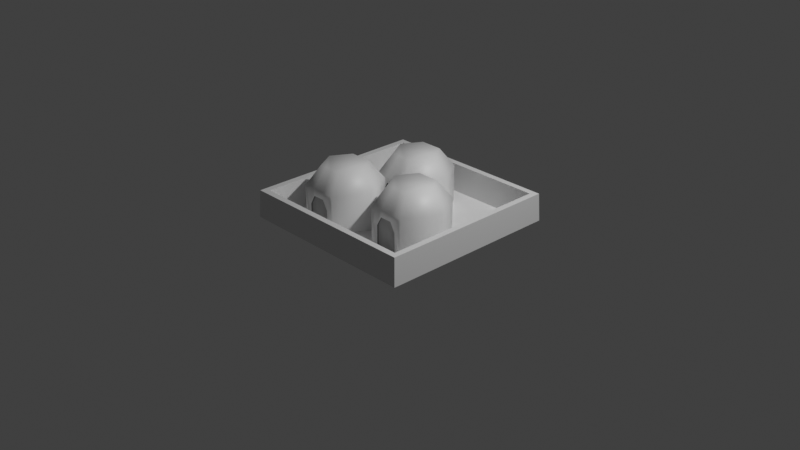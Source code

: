# Source: town.blend  (saved by Blender 3.0.42; exported with 4.5.12 LTS)
import bpy
from mathutils import Matrix  # noqa: F401  (used for matrix-valued properties, if any)

bpy.ops.wm.read_factory_settings(use_empty=True)
scene = bpy.context.scene
scene.name = 'Scene'

# ---- collections
col_collection = bpy.data.collections.new('Collection'); scene.collection.children.link(col_collection)

# ---- images (referenced by path relative to the original .blend; pixels are not part of the script)
import os
ASSET_DIR = os.environ.get("B2B_ASSET_DIR", "")  # directory of the original .blend (textures are referenced by path, not embedded)
HERE = os.path.dirname(os.path.abspath(__file__))  # packed textures are extracted next to this script under _unpacked/

def load_image(name, relpath, width, height, colorspace="sRGB"):
    """Load a texture the original file referenced (path relative to the .blend, or extracted next to this script)."""
    p = next((c for c in (os.path.join(HERE, relpath), os.path.join(ASSET_DIR, relpath)) if relpath and os.path.exists(c)), "")
    if p:
        img = bpy.data.images.load(p, check_existing=True)
        img.name = name
    else:  # same state as the original file: an image datablock whose file is absent (Cycles renders it pink)
        img = bpy.data.images.new(name, width, height)
        img.source = "FILE"
        img.filepath = "//" + (relpath or name)
    img.colorspace_settings.name = colorspace
    return img
img_skin = load_image('skin', 'town_skin.png', 1024, 1024, 'sRGB')

# ---- materials (node trees are filled in below, after node groups)
mat_house = bpy.data.materials.new('house')
mat_frame = bpy.data.materials.new('FRAME')
mat_frame.alpha_threshold = 0.0
mat_frame.line_color = (0.0, 0.0, 0.0, 1.0)
mat_door = bpy.data.materials.new('door')

# ---- material node trees
mat_house.use_nodes = True; mat_house.node_tree.nodes.clear()
_N = mat_house.node_tree.nodes; _L = mat_house.node_tree.links
n0 = _N.new('ShaderNodeBsdfPrincipled'); n0.name = 'Principled BSDF'; n0.location = (10, 300)
n0.distribution = 'GGX'
n0.subsurface_method = 'RANDOM_WALK_SKIN'
n0.inputs[0].default_value = (0.7976, 0.7976, 0.7976, 1.0)
n0.inputs[3].default_value = 1.45
n0.inputs[27].default_value = (0.0, 0.0, 0.0, 1.0)
n0.inputs[28].default_value = 1.0
n1 = _N.new('ShaderNodeOutputMaterial'); n1.name = 'Material Output'; n1.location = (300, 300)
n2 = _N.new('ShaderNodeUVMap'); n2.name = 'UV Map'; n2.location = (303, 131)
n3 = _N.new('ShaderNodeTexImage'); n3.name = 'Image Texture'; n3.location = (482, 271)
n3.image = img_skin
_L.new(n0.outputs[0], n1.inputs[0])
_L.new(n2.outputs[0], n3.inputs[0])
n1.is_active_output = True
mat_frame.use_nodes = True; mat_frame.node_tree.nodes.clear()
_N = mat_frame.node_tree.nodes; _L = mat_frame.node_tree.links
n0 = _N.new('ShaderNodeOutputMaterial'); n0.name = 'Material Output'; n0.location = (300, 300)
n1 = _N.new('ShaderNodeBsdfPrincipled'); n1.name = 'Principled BSDF'; n1.location = (10, 300)
n1.distribution = 'GGX'
n1.subsurface_method = 'BURLEY'
n1.inputs[0].default_value = (0.1626, 0.1626, 0.1626, 1.0)
n1.inputs[2].default_value = 0.4
n1.inputs[3].default_value = 1.45
n1.inputs[27].default_value = (0.0, 0.0, 0.0, 1.0)
n1.inputs[28].default_value = 1.0
n2 = _N.new('ShaderNodeUVMap'); n2.name = 'UV Map'; n2.location = (303, 131)
n3 = _N.new('ShaderNodeTexImage'); n3.name = 'Image Texture'; n3.location = (482, 271)
n3.image = img_skin
_L.new(n1.outputs[0], n0.inputs[0])
_L.new(n2.outputs[0], n3.inputs[0])
n0.is_active_output = True
mat_door.use_nodes = True; mat_door.node_tree.nodes.clear()
_N = mat_door.node_tree.nodes; _L = mat_door.node_tree.links
n0 = _N.new('ShaderNodeBsdfPrincipled'); n0.name = 'Principled BSDF'; n0.location = (10, 300)
n0.distribution = 'GGX'
n0.subsurface_method = 'RANDOM_WALK_SKIN'
n0.inputs[0].default_value = (0.3424, 0.3424, 0.3424, 1.0)
n0.inputs[3].default_value = 1.45
n0.inputs[27].default_value = (0.0, 0.0, 0.0, 1.0)
n0.inputs[28].default_value = 1.0
n1 = _N.new('ShaderNodeOutputMaterial'); n1.name = 'Material Output'; n1.location = (300, 300)
n2 = _N.new('ShaderNodeUVMap'); n2.name = 'UV Map'; n2.location = (303, 131)
n3 = _N.new('ShaderNodeTexImage'); n3.name = 'Image Texture'; n3.location = (482, 271)
n3.image = img_skin
_L.new(n0.outputs[0], n1.inputs[0])
_L.new(n2.outputs[0], n3.inputs[0])
n1.is_active_output = True

# ---- world
world_world = bpy.data.worlds.new('World'); scene.world = world_world
world_world.use_nodes = True; world_world.node_tree.nodes.clear()
_N = world_world.node_tree.nodes; _L = world_world.node_tree.links
n0 = _N.new('ShaderNodeOutputWorld'); n0.name = 'World Output'; n0.location = (300, 300)
n1 = _N.new('ShaderNodeBackground'); n1.name = 'Background'; n1.location = (10, 300)
n1.inputs[0].default_value = (0.05088, 0.05088, 0.05088, 1.0)
_L.new(n1.outputs[0], n0.inputs[0])
n0.is_active_output = True
world_world.color = (0.05088, 0.05088, 0.05088)
world_world.use_sun_shadow = False
world_world.sun_shadow_jitter_overblur = 0.0

# ---- cameras
cam_camera = bpy.data.cameras.new('Camera')
cam_camera.clip_end = 100.0
cam_camera.ortho_scale = 7.314

# ---- lights
light_light = bpy.data.lights.new('Light', 'POINT')
light_light.transmission_factor = 0.0
light_light.energy = 1000.0
light_light.shadow_soft_size = 0.1
light_light.shadow_maximum_resolution = 0.006
light_light.use_absolute_resolution = True

# ---- meshes
me_cylinder = bpy.data.meshes.new('Cylinder')
me_cylinder.from_pydata([(-0.1864, -0.02242, 0.0), (-0.1864, -0.02242, 0.4032), (0.01522, -0.3716, 0.0), (0.01522, -0.3716, 0.4032), (-0.1864, -0.7208, 0.0), (-0.1864, -0.7208, 0.4032), (-0.5896, -0.7208, 0.0), (-0.5896, -0.7208, 0.4032), (-0.7912, -0.3716, 0.0), (-0.7912, -0.3716, 0.4032), (-0.5896, -0.02242, 0.0), (-0.5896, -0.02242, 0.4032), (-0.267, -0.1621, 0.6048), (-0.1461, -0.3716, 0.6048), (-0.267, -0.5811, 0.6048), (-0.5089, -0.5811, 0.6048), (-0.6299, -0.3716, 0.6048), (-0.5089, -0.1621, 0.6048), (-0.267, -0.7208, 0.0), (-0.267, -0.7208, 0.2301), (-0.5089, -0.7208, 0.0), (-0.5089, -0.7208, 0.2301), (-0.267, -0.7008, 0.0), (-0.267, -0.7008, 0.2301), (-0.5089, -0.7008, 0.0), (-0.5089, -0.7008, 0.2301), (-0.4552, -0.7208, 0.4032), (-0.3208, -0.7208, 0.4032), (-0.4283, -0.5811, 0.6048), (-0.3477, -0.5811, 0.6048), (-0.3477, -0.7208, 0.0), (-0.4283, -0.7208, 0.0), (-0.4525, -0.7208, 0.3309), (-0.3235, -0.7208, 0.3309), (-0.3477, -0.7008, 0.0), (-0.4283, -0.7008, 0.0), (-0.4525, -0.7008, 0.3309), (-0.3235, -0.7008, 0.3309), (0.62, 0.1288, 0.0), (0.62, 0.1288, 0.4032), (0.8216, -0.2204, 0.0), (0.8216, -0.2204, 0.4032), (0.62, -0.5696, 0.0), (0.62, -0.5696, 0.4032), (0.2168, -0.5696, 0.0), (0.2168, -0.5696, 0.4032), (0.01522, -0.2204, 0.0), (0.01522, -0.2204, 0.4032), (0.2168, 0.1288, 0.0), (0.2168, 0.1288, 0.4032), (0.5394, -0.01089, 0.6048), (0.6603, -0.2204, 0.6048), (0.5394, -0.4299, 0.6048), (0.2975, -0.4299, 0.6048), (0.1765, -0.2204, 0.6048), (0.2975, -0.01089, 0.6048), (0.5394, -0.5696, 0.0), (0.5394, -0.5696, 0.2301), (0.2975, -0.5696, 0.0), (0.2975, -0.5696, 0.2301), (0.5394, -0.5496, 0.0), (0.5394, -0.5496, 0.2301), (0.2975, -0.5496, 0.0), (0.2975, -0.5496, 0.2301), (0.3512, -0.5696, 0.4032), (0.4856, -0.5696, 0.4032), (0.3781, -0.4299, 0.6048), (0.4587, -0.4299, 0.6048), (0.4587, -0.5696, 0.0), (0.3781, -0.5696, 0.0), (0.3539, -0.5696, 0.3309), (0.4829, -0.5696, 0.3309), (0.4587, -0.5496, 0.0), (0.3781, -0.5496, 0.0), (0.3539, -0.5496, 0.3309), (0.4829, -0.5496, 0.3309), (0.07375, 0.713, 0.0), (0.07375, 0.713, 0.4032), (0.2753, 0.3638, 0.0), (0.2753, 0.3638, 0.4032), (0.07375, 0.0146, 0.0), (0.07375, 0.0146, 0.4032), (-0.3295, 0.0146, 0.0), (-0.3295, 0.0146, 0.4032), (-0.5311, 0.3638, 0.0), (-0.5311, 0.3638, 0.4032), (-0.3295, 0.713, 0.0), (-0.3295, 0.713, 0.4032), (-0.006894, 0.5733, 0.6048), (0.1141, 0.3638, 0.6048), (-0.006894, 0.1543, 0.6048), (-0.2488, 0.1543, 0.6048), (-0.3698, 0.3638, 0.6048), (-0.2488, 0.5733, 0.6048), (-0.006894, 0.0146, 0.0), (-0.006894, 0.0146, 0.2301), (-0.2488, 0.0146, 0.0), (-0.2488, 0.0146, 0.2301), (-0.006894, 0.03457, 0.0), (-0.006894, 0.03457, 0.2301), (-0.2488, 0.03457, 0.0), (-0.2488, 0.03457, 0.2301), (-0.1951, 0.0146, 0.4032), (-0.06065, 0.0146, 0.4032), (-0.1682, 0.1543, 0.6048), (-0.08753, 0.1543, 0.6048), (-0.08753, 0.0146, 0.0), (-0.1682, 0.0146, 0.0), (-0.1924, 0.0146, 0.3309), (-0.06334, 0.0146, 0.3309), (-0.08753, 0.03457, 0.0), (-0.1682, 0.03457, 0.0), (-0.1924, 0.03457, 0.3309), (-0.06334, 0.03457, 0.3309), (-1.0, -1.0, 0.0009), (1.0, -1.0, 0.0009), (-1.0, 1.0, 0.0009), (1.0, 1.0, 0.0009), (-0.9, 0.9, 0.0009), (-0.9, -0.9, 0.0009), (0.9, -0.9, 0.0009), (0.9, 0.9, 0.0009), (-0.987, 0.987, 0.2984), (-0.987, -0.987, 0.2984), (0.987, -0.987, 0.2984), (0.987, 0.987, 0.2984), (-0.9201, 0.9201, 0.2984), (-0.9201, -0.9201, 0.2984), (0.9201, -0.9201, 0.2984), (0.9201, 0.9201, 0.2984)], [], [(0, 1, 3, 2), (2, 3, 5, 4), (7, 6, 20, 21), (6, 7, 9, 8), (9, 7, 15, 16), (8, 9, 11, 10), (10, 11, 1, 0), (30, 18, 22, 34), (13, 12, 17, 16, 15, 28, 29, 14), (5, 3, 13, 14), (11, 9, 16, 17), (3, 1, 12, 13), (27, 5, 14, 29), (1, 11, 17, 12), (21, 20, 24, 25), (35, 36, 25, 24), (26, 7, 21, 32), (4, 5, 19, 18), (32, 21, 25, 36), (18, 19, 23, 22), (19, 33, 37, 23), (33, 32, 36, 37), (5, 27, 33, 19), (27, 26, 32, 33), (22, 23, 37, 34), (34, 37, 36, 35), (7, 26, 28, 15), (26, 27, 29, 28), (20, 31, 35, 24), (31, 30, 34, 35), (38, 39, 41, 40), (40, 41, 43, 42), (45, 44, 58, 59), (44, 45, 47, 46), (47, 45, 53, 54), (46, 47, 49, 48), (48, 49, 39, 38), (68, 56, 60, 72), (51, 50, 55, 54, 53, 66, 67, 52), (43, 41, 51, 52), (49, 47, 54, 55), (41, 39, 50, 51), (65, 43, 52, 67), (39, 49, 55, 50), (59, 58, 62, 63), (73, 74, 63, 62), (64, 45, 59, 70), (42, 43, 57, 56), (70, 59, 63, 74), (56, 57, 61, 60), (57, 71, 75, 61), (71, 70, 74, 75), (43, 65, 71, 57), (65, 64, 70, 71), (60, 61, 75, 72), (72, 75, 74, 73), (45, 64, 66, 53), (64, 65, 67, 66), (58, 69, 73, 62), (69, 68, 72, 73), (76, 77, 79, 78), (78, 79, 81, 80), (83, 82, 96, 97), (82, 83, 85, 84), (85, 83, 91, 92), (84, 85, 87, 86), (86, 87, 77, 76), (106, 94, 98, 110), (89, 88, 93, 92, 91, 104, 105, 90), (81, 79, 89, 90), (87, 85, 92, 93), (79, 77, 88, 89), (103, 81, 90, 105), (77, 87, 93, 88), (97, 96, 100, 101), (111, 112, 101, 100), (102, 83, 97, 108), (80, 81, 95, 94), (108, 97, 101, 112), (94, 95, 99, 98), (95, 109, 113, 99), (109, 108, 112, 113), (81, 103, 109, 95), (103, 102, 108, 109), (98, 99, 113, 110), (110, 113, 112, 111), (83, 102, 104, 91), (102, 103, 105, 104), (96, 107, 111, 100), (107, 106, 110, 111), (119, 120, 121, 118), (118, 121, 129, 126), (116, 114, 123, 122), (115, 117, 125, 124), (119, 118, 126, 127), (125, 122, 126, 129), (123, 124, 128, 127), (124, 125, 129, 128), (122, 123, 127, 126), (120, 119, 127, 128), (117, 116, 122, 125), (114, 115, 124, 123), (121, 120, 128, 129)])
me_cylinder.polygons.foreach_set('use_smooth', [1, 1, 1, 1, 1, 1, 1, 1, 1, 1, 1, 1, 1, 1, 1, 1, 1, 1, 1, 1, 1, 1, 1, 1, 1, 1, 1, 1, 1, 1, 1, 1, 1, 1, 1, 1, 1, 1, 1, 1, 1, 1, 1, 1, 1, 1, 1, 1, 1, 1, 1, 1, 1, 1, 1, 1, 1, 1, 1, 1, 1, 1, 1, 1, 1, 1, 1, 1, 1, 1, 1, 1, 1, 1, 1, 1, 1, 1, 1, 1, 1, 1, 1, 1, 1, 1, 1, 1, 1, 1, 0, 0, 0, 0, 0, 0, 0, 0, 0, 0, 0, 0, 0])
me_cylinder.polygons.foreach_set('material_index', [0, 0, 0, 0, 0, 0, 0, 1, 0, 0, 0, 0, 0, 0, 1, 2, 0, 0, 1, 1, 1, 1, 0, 0, 2, 2, 0, 0, 1, 1, 0, 0, 0, 0, 0, 0, 0, 1, 0, 0, 0, 0, 0, 0, 1, 2, 0, 0, 1, 1, 1, 1, 0, 0, 2, 2, 0, 0, 1, 1, 0, 0, 0, 0, 0, 0, 0, 1, 0, 0, 0, 0, 0, 0, 1, 2, 0, 0, 1, 1, 1, 1, 0, 0, 2, 2, 0, 0, 1, 1, 0, 0, 0, 0, 0, 0, 0, 0, 0, 0, 0, 0, 0])
_uv = me_cylinder.uv_layers.new(name='UVMap')
_uv.uv.foreach_set('vector', [0.4962, 0.04074, 0.4848, 0.1417, 0.3995, 0.1161, 0.3953, 0.02932, 0.3953, 0.02932, 0.3995, 0.1161, 0.3231, 0.1295, 0.2851, 0.03633, 0.2038, 0.2021, 0.1478, 0.1162, 0.1629, 0.09976, 0.2098, 0.143, 0.1478, 0.1162, 0.2038, 0.2021, 0.1537, 0.2758, 0.07652, 0.2114, 0.1537, 0.2758, 0.2038, 0.2021, 0.2718, 0.232, 0.2369, 0.2927, 0.07652, 0.2114, 0.1537, 0.2758, 0.1295, 0.3739, 0.02755, 0.3315, 0.02755, 0.3315, 0.1295, 0.3739, 0.1487, 0.4841, 0.007598, 0.4717, 0.358, 0.3336, 0.3248, 0.3329, 0.3346, 0.3174, 0.3562, 0.3222, 0.3051, 0.379, 0.3493, 0.4045, 0.3493, 0.4555, 0.3051, 0.4809, 0.261, 0.4555, 0.261, 0.4385, 0.261, 0.4215, 0.261, 0.4045, 0.3231, 0.1295, 0.3995, 0.1161, 0.3902, 0.185, 0.327, 0.1977, 0.1295, 0.3739, 0.1537, 0.2758, 0.2369, 0.2927, 0.222, 0.3673, 0.3995, 0.1161, 0.4848, 0.1417, 0.4508, 0.1986, 0.3902, 0.185, 0.2854, 0.154, 0.3231, 0.1295, 0.327, 0.1977, 0.3088, 0.2094, 0.1487, 0.4841, 0.1295, 0.3739, 0.222, 0.3673, 0.2335, 0.4491, 0.4049, 0.2457, 0.4049, 0.3304, 0.3951, 0.3197, 0.3936, 0.2522, 0.407, 0.3593, 0.3991, 0.4674, 0.3806, 0.4345, 0.3806, 0.3593, 0.2495, 0.1781, 0.2038, 0.2021, 0.2098, 0.143, 0.2403, 0.153, 0.2851, 0.03633, 0.3231, 0.1295, 0.277, 0.1027, 0.2635, 0.04109, 0.3693, 0.2116, 0.4049, 0.2457, 0.3936, 0.2522, 0.366, 0.2271, 0.3248, 0.3329, 0.3013, 0.2635, 0.3147, 0.2627, 0.3346, 0.3174, 0.3013, 0.2635, 0.3159, 0.2213, 0.3273, 0.2317, 0.3147, 0.2627, 0.3159, 0.2213, 0.3693, 0.2116, 0.366, 0.2271, 0.3273, 0.2317, 0.3231, 0.1295, 0.2854, 0.154, 0.2706, 0.1343, 0.277, 0.1027, 0.2854, 0.154, 0.2495, 0.1781, 0.2403, 0.153, 0.2706, 0.1343, 0.4596, 0.3593, 0.4596, 0.4345, 0.4412, 0.4674, 0.4333, 0.3593, 0.4333, 0.3593, 0.4412, 0.4674, 0.3991, 0.4674, 0.407, 0.3593, 0.2038, 0.2021, 0.2495, 0.1781, 0.2904, 0.2209, 0.2718, 0.232, 0.2495, 0.1781, 0.2854, 0.154, 0.3088, 0.2094, 0.2904, 0.2209, 0.4049, 0.3304, 0.3817, 0.333, 0.3757, 0.3209, 0.3951, 0.3197, 0.3817, 0.333, 0.358, 0.3336, 0.3562, 0.3222, 0.3757, 0.3209, 0.4962, 0.5407, 0.4848, 0.6417, 0.3995, 0.6161, 0.3953, 0.5293, 0.3953, 0.5293, 0.3995, 0.6161, 0.3231, 0.6295, 0.2851, 0.5363, 0.2038, 0.7021, 0.1478, 0.6162, 0.1629, 0.5998, 0.2098, 0.643, 0.1478, 0.6162, 0.2038, 0.7021, 0.1537, 0.7758, 0.07652, 0.7114, 0.1537, 0.7758, 0.2038, 0.7021, 0.2718, 0.732, 0.2369, 0.7927, 0.07652, 0.7114, 0.1537, 0.7758, 0.1295, 0.8739, 0.02755, 0.8315, 0.02755, 0.8315, 0.1295, 0.8739, 0.1487, 0.9841, 0.007598, 0.9717, 0.358, 0.8336, 0.3248, 0.8329, 0.3346, 0.8174, 0.3562, 0.8222, 0.3051, 0.879, 0.3493, 0.9045, 0.3493, 0.9555, 0.3051, 0.9809, 0.261, 0.9555, 0.261, 0.9385, 0.261, 0.9215, 0.261, 0.9045, 0.3231, 0.6295, 0.3995, 0.6161, 0.3902, 0.685, 0.327, 0.6977, 0.1295, 0.8739, 0.1537, 0.7758, 0.2369, 0.7927, 0.222, 0.8673, 0.3995, 0.6161, 0.4848, 0.6417, 0.4508, 0.6986, 0.3902, 0.685, 0.2854, 0.654, 0.3231, 0.6295, 0.327, 0.6977, 0.3088, 0.7094, 0.1487, 0.9841, 0.1295, 0.8739, 0.222, 0.8673, 0.2335, 0.9491, 0.4049, 0.7457, 0.4049, 0.8304, 0.3951, 0.8197, 0.3936, 0.7522, 0.407, 0.8593, 0.3991, 0.9674, 0.3806, 0.9345, 0.3806, 0.8593, 0.2495, 0.6781, 0.2038, 0.7021, 0.2098, 0.643, 0.2403, 0.653, 0.2851, 0.5363, 0.3231, 0.6295, 0.277, 0.6027, 0.2635, 0.5411, 0.3693, 0.7116, 0.4049, 0.7457, 0.3936, 0.7522, 0.366, 0.7271, 0.3248, 0.8329, 0.3013, 0.7635, 0.3147, 0.7627, 0.3346, 0.8174, 0.3013, 0.7635, 0.3159, 0.7213, 0.3273, 0.7317, 0.3147, 0.7627, 0.3159, 0.7213, 0.3693, 0.7116, 0.366, 0.7271, 0.3273, 0.7317, 0.3231, 0.6295, 0.2854, 0.654, 0.2706, 0.6343, 0.277, 0.6027, 0.2854, 0.654, 0.2495, 0.6781, 0.2403, 0.653, 0.2706, 0.6343, 0.4596, 0.8593, 0.4596, 0.9345, 0.4412, 0.9674, 0.4333, 0.8593, 0.4333, 0.8593, 0.4412, 0.9674, 0.3991, 0.9674, 0.407, 0.8593, 0.2038, 0.7021, 0.2495, 0.6781, 0.2904, 0.7209, 0.2718, 0.732, 0.2495, 0.6781, 0.2854, 0.654, 0.3088, 0.7094, 0.2904, 0.7209, 0.4049, 0.8304, 0.3817, 0.833, 0.3757, 0.8209, 0.3951, 0.8197, 0.3817, 0.833, 0.358, 0.8336, 0.3562, 0.8222, 0.3757, 0.8209, 0.9962, 0.5407, 0.9848, 0.6417, 0.8995, 0.6161, 0.8953, 0.5293, 0.8953, 0.5293, 0.8995, 0.6161, 0.8231, 0.6295, 0.7851, 0.5363, 0.7038, 0.7021, 0.6478, 0.6162, 0.6629, 0.5998, 0.7098, 0.643, 0.6478, 0.6162, 0.7038, 0.7021, 0.6537, 0.7758, 0.5765, 0.7114, 0.6537, 0.7758, 0.7038, 0.7021, 0.7718, 0.732, 0.7369, 0.7927, 0.5765, 0.7114, 0.6537, 0.7758, 0.6295, 0.8739, 0.5276, 0.8315, 0.5276, 0.8315, 0.6295, 0.8739, 0.6487, 0.9841, 0.5076, 0.9717, 0.858, 0.8336, 0.8248, 0.8329, 0.8346, 0.8174, 0.8562, 0.8222, 0.8051, 0.879, 0.8493, 0.9045, 0.8493, 0.9555, 0.8051, 0.9809, 0.761, 0.9555, 0.761, 0.9385, 0.761, 0.9215, 0.761, 0.9045, 0.8231, 0.6295, 0.8995, 0.6161, 0.8902, 0.685, 0.827, 0.6977, 0.6295, 0.8739, 0.6537, 0.7758, 0.7369, 0.7927, 0.722, 0.8673, 0.8995, 0.6161, 0.9848, 0.6417, 0.9508, 0.6986, 0.8902, 0.685, 0.7854, 0.654, 0.8231, 0.6295, 0.827, 0.6977, 0.8088, 0.7094, 0.6487, 0.9841, 0.6295, 0.8739, 0.722, 0.8673, 0.7335, 0.9491, 0.9049, 0.7457, 0.9049, 0.8304, 0.8951, 0.8197, 0.8936, 0.7522, 0.907, 0.8593, 0.8991, 0.9674, 0.8806, 0.9345, 0.8806, 0.8593, 0.7495, 0.6781, 0.7038, 0.7021, 0.7098, 0.643, 0.7403, 0.653, 0.7851, 0.5363, 0.8231, 0.6295, 0.777, 0.6027, 0.7635, 0.5411, 0.8693, 0.7116, 0.9049, 0.7457, 0.8936, 0.7522, 0.866, 0.7271, 0.8248, 0.8329, 0.8013, 0.7635, 0.8147, 0.7627, 0.8346, 0.8174, 0.8013, 0.7635, 0.8159, 0.7213, 0.8273, 0.7317, 0.8147, 0.7627, 0.8159, 0.7213, 0.8693, 0.7116, 0.866, 0.7271, 0.8273, 0.7317, 0.8231, 0.6295, 0.7854, 0.654, 0.7706, 0.6343, 0.777, 0.6027, 0.7854, 0.654, 0.7495, 0.6781, 0.7403, 0.653, 0.7706, 0.6343, 0.9596, 0.8593, 0.9596, 0.9345, 0.9412, 0.9674, 0.9333, 0.8593, 0.9333, 0.8593, 0.9412, 0.9674, 0.8991, 0.9674, 0.907, 0.8593, 0.7038, 0.7021, 0.7495, 0.6781, 0.7904, 0.7209, 0.7718, 0.732, 0.7495, 0.6781, 0.7854, 0.654, 0.8088, 0.7094, 0.7904, 0.7209, 0.9049, 0.8304, 0.8817, 0.833, 0.8757, 0.8209, 0.8951, 0.8197, 0.8817, 0.833, 0.858, 0.8336, 0.8562, 0.8222, 0.8757, 0.8209, 0.75, 0.0, 1.0, 0.0, 1.0, 0.25, 0.75, 0.25, 0.6329, 0.2356, 0.6329, 0.4654, 0.5949, 0.4679, 0.5949, 0.2331, 0.7267, 0.4781, 0.7267, 0.2229, 0.6887, 0.2245, 0.6887, 0.4765, 0.586, 0.2229, 0.586, 0.4781, 0.5481, 0.4765, 0.5481, 0.2245, 0.6798, 0.2356, 0.6798, 0.4654, 0.6418, 0.4679, 0.6418, 0.2331, 0.9922, 0.4796, 0.7702, 0.4796, 0.7777, 0.472, 0.9847, 0.472, 0.7702, 0.2576, 0.9922, 0.2576, 0.9847, 0.2651, 0.7777, 0.2651, 0.9922, 0.2576, 0.9922, 0.4796, 0.9847, 0.472, 0.9847, 0.2651, 0.7702, 0.4796, 0.7702, 0.2576, 0.7777, 0.2651, 0.7777, 0.472, 0.6798, 0.4654, 0.6798, 0.2356, 0.6418, 0.2331, 0.6418, 0.4679, 0.586, 0.4781, 0.586, 0.2229, 0.5481, 0.2245, 0.5481, 0.4765, 0.7267, 0.2229, 0.7267, 0.4781, 0.6887, 0.4765, 0.6887, 0.2245, 0.6329, 0.4654, 0.6329, 0.2356, 0.5949, 0.2331, 0.5949, 0.4679])
me_cylinder.materials.append(mat_house)
me_cylinder.materials.append(mat_frame)
me_cylinder.materials.append(mat_door)
me_cylinder.use_remesh_fix_poles = True
me_cylinder.use_remesh_preserve_attributes = False
me_cylinder.update()

# ---- objects
ob_light = bpy.data.objects.new('Light', light_light)
ob_camera = bpy.data.objects.new('Camera', cam_camera)
ob_cylinder = bpy.data.objects.new('Cylinder', me_cylinder)

# ---- transforms, parenting, visibility, modifiers, constraints
ob_light.location = (4.076, 1.005, 5.904)
ob_light.rotation_euler = (0.6503, 0.05522, 1.866)
ob_light.lock_rotations_4d = False
ob_light.empty_display_type = 'ARROWS'
ob_light.color = (0.0, 0.0, 0.0, 0.0)
ob_light.lineart.crease_threshold = 0.0
ob_camera.location = (7.359, -6.926, 4.958)
ob_camera.rotation_euler = (1.109, 0.0, 0.8149)
ob_camera.lock_rotations_4d = False
ob_camera.empty_display_type = 'ARROWS'
ob_camera.color = (0.0, 0.0, 0.0, 0.0)
ob_camera.display_type = 'WIRE'
ob_camera.lineart.crease_threshold = 0.0
ob_cylinder.location = (0.0, 0.0, 0.0)

# ---- collection membership
col_collection.objects.link(ob_light)
col_collection.objects.link(ob_camera)
col_collection.objects.link(ob_cylinder)

# ---- scene / render settings (as saved in the file)
scene.camera = ob_camera
scene.frame_start = 1; scene.frame_end = 250; scene.frame_set(1)
scene.render.engine = 'CYCLES'
scene.cycles.use_denoising = False
scene.cycles.sampling_pattern = 'TABULATED_SOBOL'
scene.cycles.use_light_tree = False
scene.cycles.bake_type = 'DIFFUSE'
scene.view_settings.view_transform = 'Standard'
bpy.context.view_layer.update()
